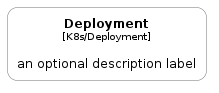

The diagram above was rendered by PlantUML. Its source (embedded in the PNG):
@startuml
' configures the library
!global $INCLUSION_MODE="local"
!global $LIB_BASE_LOCATION="../.."

' loads the library's bootstrap
!include $LIB_BASE_LOCATION/bootstrap.puml

' loads the package bootstrap
include('c4k8s/bootstrap')

' loads the Item which embeds the element Deployment
include('c4k8s/Element/Deployment')

' load the c4model package
include('c4model/bootstrap')
Deployment('Deployment', 'Deployment', 'an optional description label')
@enduml